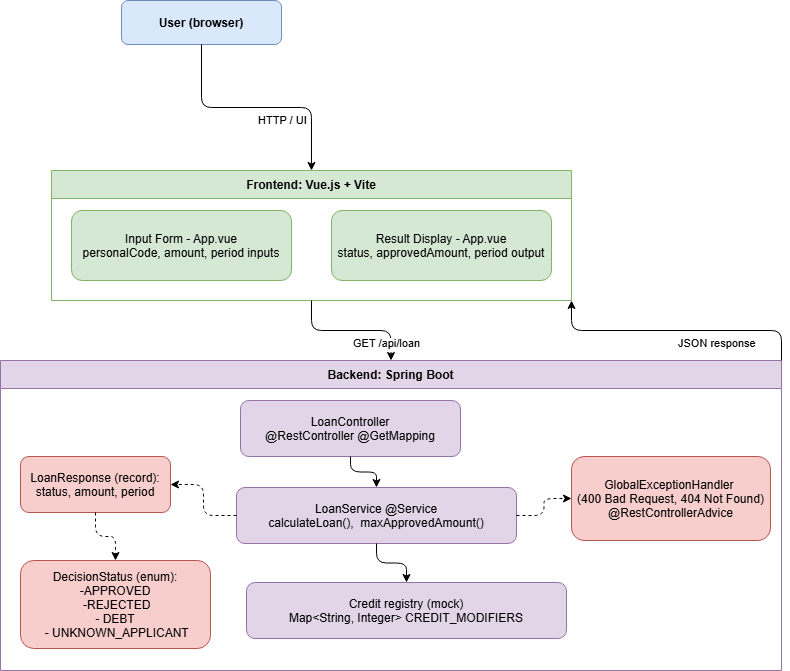

The diagram above was exported from draw.io. Its source (the exported page's mxGraphModel, read from the mxfile embedded in the PNG):
<mxGraphModel dx="2024" dy="1115" grid="1" gridSize="10" guides="1" tooltips="1" connect="1" arrows="1" fold="1" page="1" pageScale="1" pageWidth="827" pageHeight="1169" math="0" shadow="0">
  <root>
    <mxCell id="0" />
    <mxCell id="1" parent="0" />
    <mxCell id="2" parent="1" style="rounded=1;fillColor=#dae8fc;strokeColor=#6c8ebf;fontStyle=1;" value="User (browser)" vertex="1">
      <mxGeometry height="44" width="160" x="150" y="10" as="geometry" />
    </mxCell>
    <mxCell id="3" parent="1" style="swimlane;fillColor=#d5e8d4;strokeColor=#82b366;fontStyle=1;startSize=28;" value="Frontend: Vue.js + Vite" vertex="1">
      <mxGeometry height="130" width="520" x="80" y="180" as="geometry" />
    </mxCell>
    <mxCell id="4" parent="3" style="rounded=1;fillColor=#d5e8d4;strokeColor=#82b366;" value="Input Form - App.vue&#10;personalCode, amount, period inputs" vertex="1">
      <mxGeometry height="70" width="220" x="20" y="40" as="geometry" />
    </mxCell>
    <mxCell id="5" parent="3" style="rounded=1;fillColor=#d5e8d4;strokeColor=#82b366;" value="Result Display - App.vue&#10;status, approvedAmount, period output" vertex="1">
      <mxGeometry height="70" width="220" x="280" y="40" as="geometry" />
    </mxCell>
    <mxCell id="6" parent="1" style="swimlane;fillColor=#e1d5e7;strokeColor=#9673a6;fontStyle=1;startSize=28;" value="Backend: Spring Boot" vertex="1">
      <mxGeometry height="310" width="781" x="29" y="370" as="geometry">
        <mxRectangle height="30" width="160" x="29" y="370" as="alternateBounds" />
      </mxGeometry>
    </mxCell>
    <mxCell id="7" parent="6" style="rounded=1;fillColor=#e1d5e7;strokeColor=#9673a6;" value="LoanController&#10;@RestController  @GetMapping" vertex="1">
      <mxGeometry height="56" width="220" x="240" y="40" as="geometry" />
    </mxCell>
    <mxCell id="8" parent="6" style="rounded=1;fillColor=#e1d5e7;strokeColor=#9673a6;" value="LoanService  @Service&#10;calculateLoan(),  maxApprovedAmount()" vertex="1">
      <mxGeometry height="56" width="280" x="236" y="127" as="geometry" />
    </mxCell>
    <mxCell id="9" parent="6" style="rounded=1;fillColor=#e1d5e7;strokeColor=#9673a6;" value="Credit registry (mock)&#10;Map&lt;String, Integer&gt; CREDIT_MODIFIERS" vertex="1">
      <mxGeometry height="56" width="320" x="246" y="222" as="geometry" />
    </mxCell>
    <mxCell id="10" parent="6" style="rounded=1;fillColor=#f8cecc;strokeColor=#b85450;" value="GlobalExceptionHandler &#10;(400 Bad Request, 404 Not Found)&#10;@RestControllerAdvice" vertex="1">
      <mxGeometry height="84" width="199" x="571" y="96" as="geometry" />
    </mxCell>
    <mxCell id="11" parent="6" style="rounded=1;fillColor=#f8cecc;strokeColor=#b85450;" value="LoanResponse (record):&#10;status, amount, period" vertex="1">
      <mxGeometry height="56" width="150" x="20" y="96" as="geometry" />
    </mxCell>
    <mxCell id="12" parent="6" style="rounded=1;fillColor=#f8cecc;strokeColor=#b85450;" value="DecisionStatus (enum):&#10;-APPROVED&#10; -REJECTED&#10;- DEBT&#10; - UNKNOWN_APPLICANT" vertex="1">
      <mxGeometry height="88" width="190" x="20" y="200" as="geometry" />
    </mxCell>
    <mxCell id="e4" edge="1" parent="6" source="7" style="edgeStyle=orthogonalEdgeStyle;" target="8">
      <mxGeometry relative="1" as="geometry" />
    </mxCell>
    <mxCell id="e5" edge="1" parent="6" source="8" style="edgeStyle=orthogonalEdgeStyle;" target="9">
      <mxGeometry relative="1" as="geometry" />
    </mxCell>
    <mxCell id="e6" edge="1" parent="6" source="8" style="edgeStyle=orthogonalEdgeStyle;dashed=1;" target="10">
      <mxGeometry relative="1" as="geometry" />
    </mxCell>
    <mxCell id="e7" edge="1" parent="6" source="8" style="edgeStyle=orthogonalEdgeStyle;dashed=1;" target="11">
      <mxGeometry relative="1" as="geometry" />
    </mxCell>
    <mxCell id="e8" edge="1" parent="6" source="11" style="edgeStyle=orthogonalEdgeStyle;dashed=1;" target="12">
      <mxGeometry relative="1" as="geometry" />
    </mxCell>
    <mxCell id="e1" edge="1" parent="1" source="2" style="edgeStyle=orthogonalEdgeStyle;" target="3">
      <mxGeometry relative="1" as="geometry" />
      <Array as="points" />
    </mxCell>
    <mxCell id="e1l" connectable="0" parent="e1" style="edgeLabel;" value="HTTP / UI" vertex="1">
      <mxGeometry relative="0.5" as="geometry" />
    </mxCell>
    <mxCell id="e2" edge="1" parent="1" source="3" style="edgeStyle=orthogonalEdgeStyle;" target="6">
      <mxGeometry relative="1" as="geometry" />
    </mxCell>
    <mxCell id="e2l" connectable="0" parent="e2" style="edgeLabel;" value="GET /api/loan" vertex="1">
      <mxGeometry relative="0.5" as="geometry" />
    </mxCell>
    <mxCell id="e3" edge="1" parent="1" source="6" style="edgeStyle=orthogonalEdgeStyle;exitX=1;exitY=0;entryX=1;entryY=1;" target="3">
      <mxGeometry relative="1" as="geometry" />
    </mxCell>
    <mxCell id="e3l" connectable="0" parent="e3" style="edgeLabel;" value="JSON response" vertex="1">
      <mxGeometry relative="0.5" as="geometry" />
    </mxCell>
  </root>
</mxGraphModel>